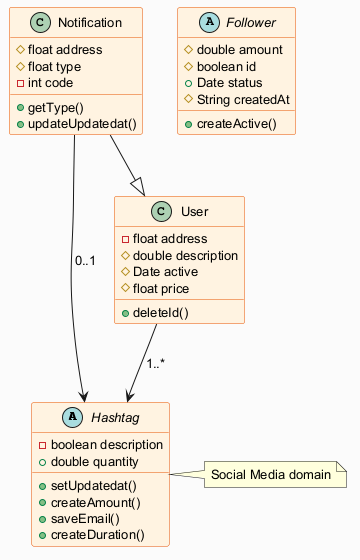

The diagram above was rendered by PlantUML. Its source (embedded in the PNG):
@startuml
skinparam backgroundColor #FAFAFA
skinparam classBackgroundColor #FFF3E0
skinparam classBorderColor #E65100
skinparam defaultFontSize 13
abstract class Hashtag {
  -boolean description
  +double quantity
  +setUpdatedat()
  +createAmount()
  +saveEmail()
  +createDuration()
}
abstract class Follower {
  #double amount
  #boolean id
  +Date status
  #String createdAt
  +createActive()
}
class User {
  -float address
  #double description
  #Date active
  #float price
  +deleteId()
}
class Notification {
  #float address
  #float type
  -int code
  +getType()
  +updateUpdatedat()
}
User --> Hashtag : "1..*"
Notification --> Hashtag : "0..1"
Notification --|> User
note right of Hashtag : Social Media domain
@enduml